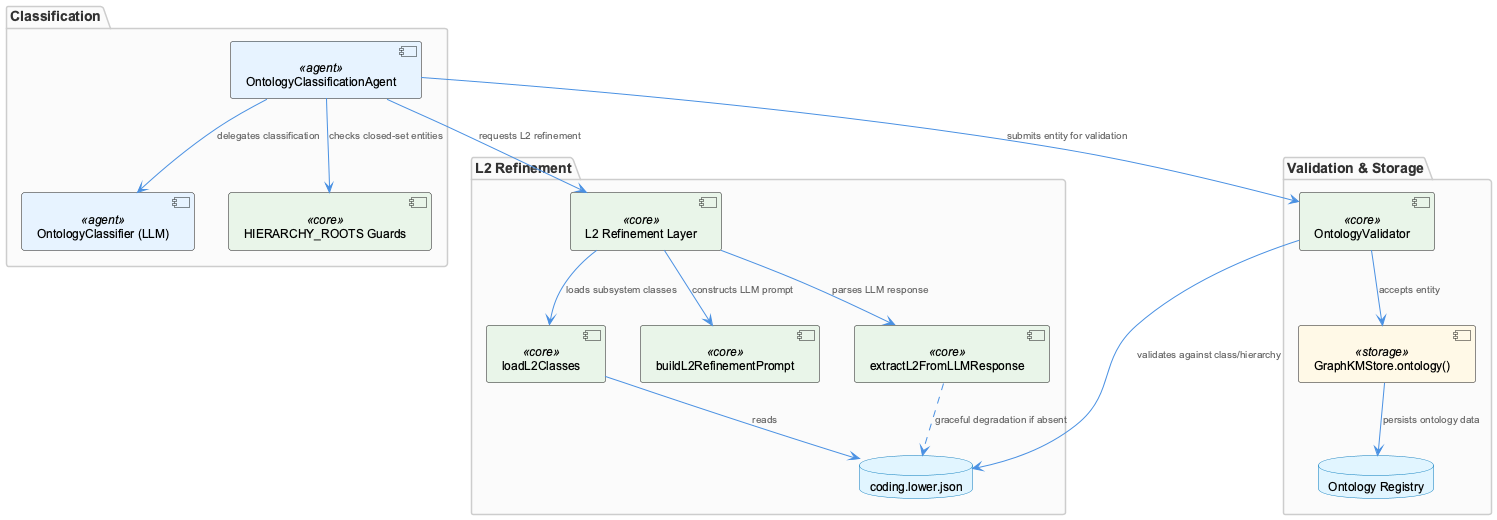

The diagram above was rendered by PlantUML. Its source (embedded in the PNG):
@startuml
!include /Users/Q284340/Agentic/coding/docs/puml/_standard-style.puml

package "Classification" {
  component "OntologyClassificationAgent" as agent <<agent>>
  component "OntologyClassifier (LLM)" as llmClassifier <<agent>>
  component "HIERARCHY_ROOTS Guards" as roots <<core>>
}

package "L2 Refinement" {
  component "L2 Refinement Layer" as l2 <<core>>
  component "loadL2Classes" as loadL2 <<core>>
  component "buildL2RefinementPrompt" as buildPrompt <<core>>
  component "extractL2FromLLMResponse" as extractL2 <<core>>
  database "coding.lower.json" as lowerJson
}

package "Validation & Storage" {
  component "OntologyValidator" as validator <<core>>
  component "GraphKMStore.ontology()" as graphStore <<storage>>
  database "Ontology Registry" as registry
}

agent --> llmClassifier : "delegates classification"
agent --> roots : "checks closed-set entities"
agent --> l2 : "requests L2 refinement"

l2 --> loadL2 : "loads subsystem classes"
l2 --> buildPrompt : "constructs LLM prompt"
l2 --> extractL2 : "parses LLM response"
loadL2 --> lowerJson : "reads"
extractL2 ..> lowerJson : "graceful degradation if absent"

agent --> validator : "submits entity for validation"
validator --> lowerJson : "validates against class/hierarchy"
validator --> graphStore : "accepts entity"
graphStore --> registry : "persists ontology data"

@enduml